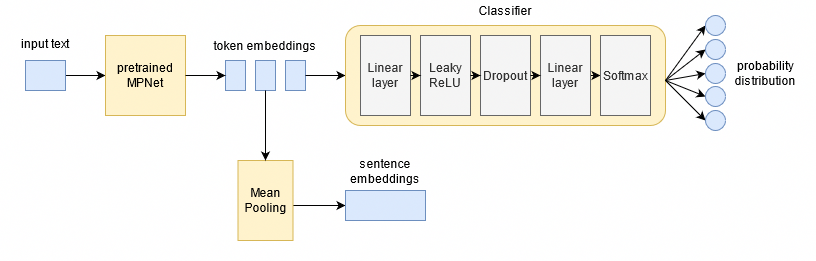

The diagram above was exported from draw.io. Its source (the exported page's mxGraphModel, read from the mxfile embedded in the PNG):
<mxGraphModel dx="1422" dy="790" grid="1" gridSize="10" guides="1" tooltips="1" connect="1" arrows="1" fold="1" page="1" pageScale="1" pageWidth="850" pageHeight="1100" math="0" shadow="0">
  <root>
    <mxCell id="0" />
    <mxCell id="1" parent="0" />
    <mxCell id="vuBN6Rn-9iC-hguuR0im-47" value="" style="endArrow=classic;html=1;entryX=0;entryY=0.5;entryDx=0;entryDy=0;" edge="1" parent="1" target="vuBN6Rn-9iC-hguuR0im-17">
      <mxGeometry width="50" height="50" relative="1" as="geometry">
        <mxPoint x="270" y="245" as="sourcePoint" />
        <mxPoint x="450" y="170" as="targetPoint" />
      </mxGeometry>
    </mxCell>
    <mxCell id="vuBN6Rn-9iC-hguuR0im-40" value="" style="endArrow=classic;html=1;entryX=0;entryY=0.5;entryDx=0;entryDy=0;exitX=0.4;exitY=1.125;exitDx=0;exitDy=0;exitPerimeter=0;" edge="1" parent="1" source="vuBN6Rn-9iC-hguuR0im-20" target="vuBN6Rn-9iC-hguuR0im-2">
      <mxGeometry width="50" height="50" relative="1" as="geometry">
        <mxPoint x="400" y="220" as="sourcePoint" />
        <mxPoint x="450" y="170" as="targetPoint" />
      </mxGeometry>
    </mxCell>
    <mxCell id="vuBN6Rn-9iC-hguuR0im-1" value="" style="text;html=1;strokeColor=#6c8ebf;fillColor=#dae8fc;align=center;verticalAlign=middle;whiteSpace=wrap;rounded=0;" vertex="1" parent="1">
      <mxGeometry x="40" y="100" width="40" height="30" as="geometry" />
    </mxCell>
    <mxCell id="vuBN6Rn-9iC-hguuR0im-2" value="&lt;div&gt;pretrained&lt;/div&gt;&lt;div&gt;MPNet&lt;/div&gt;" style="rounded=0;whiteSpace=wrap;html=1;fillColor=#fff2cc;strokeColor=#d6b656;" vertex="1" parent="1">
      <mxGeometry x="120" y="75" width="80" height="80" as="geometry" />
    </mxCell>
    <mxCell id="vuBN6Rn-9iC-hguuR0im-16" value="Mean&lt;br&gt;&lt;div&gt;Pooling&lt;/div&gt;" style="rounded=0;whiteSpace=wrap;html=1;fillColor=#fff2cc;strokeColor=#d6b656;" vertex="1" parent="1">
      <mxGeometry x="252.5" y="200" width="55" height="80" as="geometry" />
    </mxCell>
    <mxCell id="vuBN6Rn-9iC-hguuR0im-20" value="input text" style="text;whiteSpace=wrap;html=1;align=center;" vertex="1" parent="1">
      <mxGeometry x="15" y="70" width="90" height="40" as="geometry" />
    </mxCell>
    <mxCell id="vuBN6Rn-9iC-hguuR0im-34" value="" style="group" vertex="1" connectable="0" parent="1">
      <mxGeometry x="220" y="75" width="120" height="55" as="geometry" />
    </mxCell>
    <mxCell id="vuBN6Rn-9iC-hguuR0im-6" value="" style="group" vertex="1" connectable="0" parent="vuBN6Rn-9iC-hguuR0im-34">
      <mxGeometry x="20" y="25" width="80" height="30" as="geometry" />
    </mxCell>
    <mxCell id="vuBN6Rn-9iC-hguuR0im-3" value="" style="rounded=0;whiteSpace=wrap;html=1;fillColor=#dae8fc;strokeColor=#6c8ebf;" vertex="1" parent="vuBN6Rn-9iC-hguuR0im-6">
      <mxGeometry width="20" height="30" as="geometry" />
    </mxCell>
    <mxCell id="vuBN6Rn-9iC-hguuR0im-4" value="" style="rounded=0;whiteSpace=wrap;html=1;fillColor=#dae8fc;strokeColor=#6c8ebf;" vertex="1" parent="vuBN6Rn-9iC-hguuR0im-6">
      <mxGeometry x="30" width="20" height="30" as="geometry" />
    </mxCell>
    <mxCell id="vuBN6Rn-9iC-hguuR0im-5" value="" style="rounded=0;whiteSpace=wrap;html=1;fillColor=#dae8fc;strokeColor=#6c8ebf;" vertex="1" parent="vuBN6Rn-9iC-hguuR0im-6">
      <mxGeometry x="60" width="20" height="30" as="geometry" />
    </mxCell>
    <mxCell id="vuBN6Rn-9iC-hguuR0im-11" value="token embeddings" style="text;html=1;strokeColor=none;fillColor=none;align=center;verticalAlign=middle;whiteSpace=wrap;rounded=0;" vertex="1" parent="vuBN6Rn-9iC-hguuR0im-34">
      <mxGeometry width="120" height="19" as="geometry" />
    </mxCell>
    <mxCell id="vuBN6Rn-9iC-hguuR0im-36" value="" style="group" vertex="1" connectable="0" parent="1">
      <mxGeometry x="345" y="190" width="110" height="70" as="geometry" />
    </mxCell>
    <mxCell id="vuBN6Rn-9iC-hguuR0im-17" value="" style="rounded=0;whiteSpace=wrap;html=1;fillColor=#dae8fc;strokeColor=#6c8ebf;" vertex="1" parent="vuBN6Rn-9iC-hguuR0im-36">
      <mxGeometry x="15" y="40" width="80" height="30" as="geometry" />
    </mxCell>
    <mxCell id="vuBN6Rn-9iC-hguuR0im-19" value="&lt;div align=&quot;center&quot;&gt;sentence&lt;/div&gt;&lt;div align=&quot;center&quot;&gt;embeddings&lt;/div&gt;" style="text;whiteSpace=wrap;html=1;align=center;" vertex="1" parent="vuBN6Rn-9iC-hguuR0im-36">
      <mxGeometry width="110" height="40" as="geometry" />
    </mxCell>
    <mxCell id="vuBN6Rn-9iC-hguuR0im-41" value="" style="endArrow=classic;html=1;entryX=0;entryY=0.5;entryDx=0;entryDy=0;" edge="1" parent="1" source="vuBN6Rn-9iC-hguuR0im-2" target="vuBN6Rn-9iC-hguuR0im-3">
      <mxGeometry width="50" height="50" relative="1" as="geometry">
        <mxPoint x="400" y="220" as="sourcePoint" />
        <mxPoint x="450" y="170" as="targetPoint" />
      </mxGeometry>
    </mxCell>
    <mxCell id="vuBN6Rn-9iC-hguuR0im-43" style="edgeStyle=orthogonalEdgeStyle;rounded=0;orthogonalLoop=1;jettySize=auto;html=1;exitX=1;exitY=0.5;exitDx=0;exitDy=0;entryX=0;entryY=0.5;entryDx=0;entryDy=0;" edge="1" parent="1" source="vuBN6Rn-9iC-hguuR0im-5" target="vuBN6Rn-9iC-hguuR0im-27">
      <mxGeometry relative="1" as="geometry" />
    </mxCell>
    <mxCell id="vuBN6Rn-9iC-hguuR0im-45" style="edgeStyle=orthogonalEdgeStyle;rounded=0;orthogonalLoop=1;jettySize=auto;html=1;exitX=0.5;exitY=1;exitDx=0;exitDy=0;entryX=0.5;entryY=0;entryDx=0;entryDy=0;" edge="1" parent="1" source="vuBN6Rn-9iC-hguuR0im-4" target="vuBN6Rn-9iC-hguuR0im-16">
      <mxGeometry relative="1" as="geometry" />
    </mxCell>
    <mxCell id="vuBN6Rn-9iC-hguuR0im-27" value="" style="rounded=1;whiteSpace=wrap;html=1;align=center;fillColor=#fff2cc;strokeColor=#d6b656;" vertex="1" parent="1">
      <mxGeometry x="360" y="65" width="320" height="100" as="geometry" />
    </mxCell>
    <mxCell id="vuBN6Rn-9iC-hguuR0im-21" value="&lt;div&gt;Linear&lt;/div&gt;&lt;div&gt;layer&lt;br&gt;&lt;/div&gt;" style="rounded=0;whiteSpace=wrap;html=1;fillColor=#f5f5f5;strokeColor=#666666;fontColor=#333333;" vertex="1" parent="1">
      <mxGeometry x="375" y="75" width="50" height="80" as="geometry" />
    </mxCell>
    <mxCell id="vuBN6Rn-9iC-hguuR0im-23" value="&lt;div&gt;Leaky &lt;br&gt;&lt;/div&gt;&lt;div&gt;ReLU&lt;/div&gt;" style="rounded=0;whiteSpace=wrap;html=1;fillColor=#f5f5f5;strokeColor=#666666;horizontal=1;fontColor=#333333;" vertex="1" parent="1">
      <mxGeometry x="435" y="75" width="50" height="80" as="geometry" />
    </mxCell>
    <mxCell id="vuBN6Rn-9iC-hguuR0im-28" style="edgeStyle=orthogonalEdgeStyle;rounded=0;orthogonalLoop=1;jettySize=auto;html=1;exitX=1;exitY=0.5;exitDx=0;exitDy=0;entryX=0;entryY=0.5;entryDx=0;entryDy=0;" edge="1" parent="1" source="vuBN6Rn-9iC-hguuR0im-21" target="vuBN6Rn-9iC-hguuR0im-23">
      <mxGeometry x="355" y="37.5" as="geometry" />
    </mxCell>
    <mxCell id="vuBN6Rn-9iC-hguuR0im-24" value="Dropout" style="rounded=0;whiteSpace=wrap;html=1;fillColor=#f5f5f5;strokeColor=#666666;horizontal=1;fontColor=#333333;" vertex="1" parent="1">
      <mxGeometry x="495" y="75" width="50" height="80" as="geometry" />
    </mxCell>
    <mxCell id="vuBN6Rn-9iC-hguuR0im-29" style="edgeStyle=orthogonalEdgeStyle;rounded=0;orthogonalLoop=1;jettySize=auto;html=1;exitX=1;exitY=0.5;exitDx=0;exitDy=0;entryX=0;entryY=0.5;entryDx=0;entryDy=0;" edge="1" parent="1" source="vuBN6Rn-9iC-hguuR0im-23" target="vuBN6Rn-9iC-hguuR0im-24">
      <mxGeometry x="355" y="37.5" as="geometry" />
    </mxCell>
    <mxCell id="vuBN6Rn-9iC-hguuR0im-61" style="edgeStyle=orthogonalEdgeStyle;rounded=0;orthogonalLoop=1;jettySize=auto;html=1;exitX=1;exitY=0.5;exitDx=0;exitDy=0;entryX=0;entryY=0.5;entryDx=0;entryDy=0;" edge="1" parent="1" source="vuBN6Rn-9iC-hguuR0im-25" target="vuBN6Rn-9iC-hguuR0im-60">
      <mxGeometry relative="1" as="geometry" />
    </mxCell>
    <mxCell id="vuBN6Rn-9iC-hguuR0im-25" value="&lt;div&gt;Linear&lt;/div&gt;&lt;div&gt;layer&lt;br&gt;&lt;/div&gt;" style="rounded=0;whiteSpace=wrap;html=1;fillColor=#f5f5f5;strokeColor=#666666;fontColor=#333333;" vertex="1" parent="1">
      <mxGeometry x="555" y="75" width="50" height="80" as="geometry" />
    </mxCell>
    <mxCell id="vuBN6Rn-9iC-hguuR0im-30" style="edgeStyle=orthogonalEdgeStyle;rounded=0;orthogonalLoop=1;jettySize=auto;html=1;exitX=1;exitY=0.5;exitDx=0;exitDy=0;entryX=0;entryY=0.5;entryDx=0;entryDy=0;" edge="1" parent="1" source="vuBN6Rn-9iC-hguuR0im-24" target="vuBN6Rn-9iC-hguuR0im-25">
      <mxGeometry x="355" y="37.5" as="geometry" />
    </mxCell>
    <mxCell id="vuBN6Rn-9iC-hguuR0im-31" value="Classifier" style="text;html=1;strokeColor=none;fillColor=none;align=center;verticalAlign=middle;whiteSpace=wrap;rounded=0;" vertex="1" parent="1">
      <mxGeometry x="500" y="40" width="40" height="20" as="geometry" />
    </mxCell>
    <mxCell id="vuBN6Rn-9iC-hguuR0im-60" value="Softmax" style="rounded=0;whiteSpace=wrap;html=1;fillColor=#f5f5f5;strokeColor=#666666;fontColor=#333333;" vertex="1" parent="1">
      <mxGeometry x="615" y="75" width="50" height="80" as="geometry" />
    </mxCell>
    <mxCell id="vuBN6Rn-9iC-hguuR0im-63" value="" style="endArrow=classic;html=1;entryX=0;entryY=0.5;entryDx=0;entryDy=0;" edge="1" parent="1" target="vuBN6Rn-9iC-hguuR0im-48">
      <mxGeometry width="50" height="50" relative="1" as="geometry">
        <mxPoint x="680" y="120" as="sourcePoint" />
        <mxPoint x="450" y="170" as="targetPoint" />
      </mxGeometry>
    </mxCell>
    <mxCell id="vuBN6Rn-9iC-hguuR0im-64" value="" style="endArrow=classic;html=1;entryX=0;entryY=0.5;entryDx=0;entryDy=0;" edge="1" parent="1" target="vuBN6Rn-9iC-hguuR0im-49">
      <mxGeometry width="50" height="50" relative="1" as="geometry">
        <mxPoint x="680" y="120" as="sourcePoint" />
        <mxPoint x="450" y="170" as="targetPoint" />
      </mxGeometry>
    </mxCell>
    <mxCell id="vuBN6Rn-9iC-hguuR0im-65" value="" style="endArrow=classic;html=1;entryX=0;entryY=0.5;entryDx=0;entryDy=0;" edge="1" parent="1" target="vuBN6Rn-9iC-hguuR0im-50">
      <mxGeometry width="50" height="50" relative="1" as="geometry">
        <mxPoint x="680" y="120" as="sourcePoint" />
        <mxPoint x="450" y="170" as="targetPoint" />
      </mxGeometry>
    </mxCell>
    <mxCell id="vuBN6Rn-9iC-hguuR0im-66" value="" style="endArrow=classic;html=1;entryX=0;entryY=0.5;entryDx=0;entryDy=0;" edge="1" parent="1" target="vuBN6Rn-9iC-hguuR0im-51">
      <mxGeometry width="50" height="50" relative="1" as="geometry">
        <mxPoint x="680" y="120" as="sourcePoint" />
        <mxPoint x="450" y="170" as="targetPoint" />
      </mxGeometry>
    </mxCell>
    <mxCell id="vuBN6Rn-9iC-hguuR0im-67" value="" style="endArrow=classic;html=1;entryX=0;entryY=0.5;entryDx=0;entryDy=0;" edge="1" parent="1" target="vuBN6Rn-9iC-hguuR0im-52">
      <mxGeometry width="50" height="50" relative="1" as="geometry">
        <mxPoint x="680" y="120" as="sourcePoint" />
        <mxPoint x="690" y="210" as="targetPoint" />
      </mxGeometry>
    </mxCell>
    <mxCell id="vuBN6Rn-9iC-hguuR0im-54" value="" style="group" vertex="1" connectable="0" parent="1">
      <mxGeometry x="720" y="55" width="20" height="115" as="geometry" />
    </mxCell>
    <mxCell id="vuBN6Rn-9iC-hguuR0im-48" value="" style="ellipse;whiteSpace=wrap;html=1;aspect=fixed;align=center;fillColor=#dae8fc;strokeColor=#6c8ebf;" vertex="1" parent="vuBN6Rn-9iC-hguuR0im-54">
      <mxGeometry width="20" height="20" as="geometry" />
    </mxCell>
    <mxCell id="vuBN6Rn-9iC-hguuR0im-49" value="" style="ellipse;whiteSpace=wrap;html=1;aspect=fixed;align=center;fillColor=#dae8fc;strokeColor=#6c8ebf;" vertex="1" parent="vuBN6Rn-9iC-hguuR0im-54">
      <mxGeometry y="24" width="20" height="20" as="geometry" />
    </mxCell>
    <mxCell id="vuBN6Rn-9iC-hguuR0im-50" value="" style="ellipse;whiteSpace=wrap;html=1;aspect=fixed;align=center;fillColor=#dae8fc;strokeColor=#6c8ebf;" vertex="1" parent="vuBN6Rn-9iC-hguuR0im-54">
      <mxGeometry y="48" width="20" height="20" as="geometry" />
    </mxCell>
    <mxCell id="vuBN6Rn-9iC-hguuR0im-51" value="" style="ellipse;whiteSpace=wrap;html=1;aspect=fixed;align=center;fillColor=#dae8fc;strokeColor=#6c8ebf;" vertex="1" parent="vuBN6Rn-9iC-hguuR0im-54">
      <mxGeometry y="71" width="20" height="20" as="geometry" />
    </mxCell>
    <mxCell id="vuBN6Rn-9iC-hguuR0im-52" value="" style="ellipse;whiteSpace=wrap;html=1;aspect=fixed;align=center;fillColor=#dae8fc;strokeColor=#6c8ebf;" vertex="1" parent="vuBN6Rn-9iC-hguuR0im-54">
      <mxGeometry y="95" width="20" height="20" as="geometry" />
    </mxCell>
    <mxCell id="vuBN6Rn-9iC-hguuR0im-55" value="&lt;div&gt;probability&lt;/div&gt;&lt;div&gt;distribution&lt;/div&gt;" style="text;html=1;strokeColor=none;fillColor=none;align=center;verticalAlign=middle;whiteSpace=wrap;rounded=0;rotation=0;" vertex="1" parent="1">
      <mxGeometry x="730" y="102.5" width="100" height="20" as="geometry" />
    </mxCell>
    <mxCell id="vuBN6Rn-9iC-hguuR0im-68" value="&amp;nbsp;&amp;nbsp;&amp;nbsp;&amp;nbsp;&amp;nbsp;&amp;nbsp;&amp;nbsp;&amp;nbsp;&amp;nbsp; " style="text;html=1;strokeColor=none;fillColor=none;align=center;verticalAlign=middle;whiteSpace=wrap;rounded=0;" vertex="1" parent="1">
      <mxGeometry x="375" y="280" width="40" height="20" as="geometry" />
    </mxCell>
  </root>
</mxGraphModel>